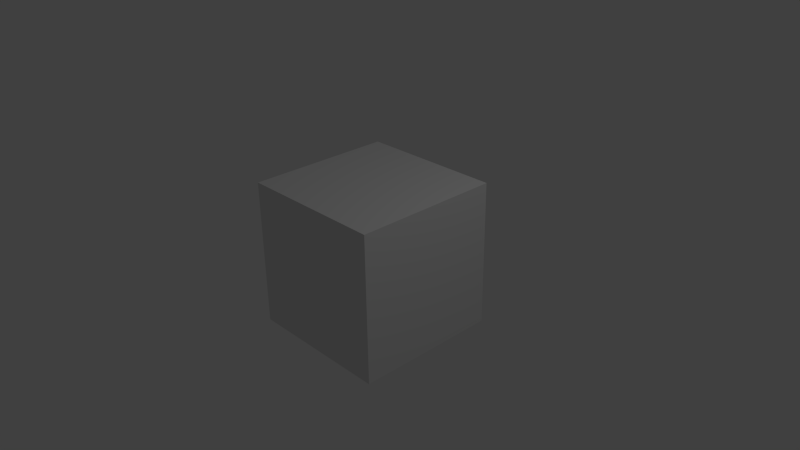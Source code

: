 # Source: cube.blend  (saved by Blender 2.76.0; exported with 4.5.12 LTS)
import bpy
from mathutils import Matrix  # noqa: F401  (used for matrix-valued properties, if any)

bpy.ops.wm.read_factory_settings(use_empty=True)
scene = bpy.context.scene
scene.name = 'Scene'

# ---- collections
col_collection_1 = bpy.data.collections.new('Collection 1'); scene.collection.children.link(col_collection_1)

# ---- images (referenced by path relative to the original .blend; pixels are not part of the script)
import os
ASSET_DIR = os.environ.get("B2B_ASSET_DIR", "")  # directory of the original .blend (textures are referenced by path, not embedded)
HERE = os.path.dirname(os.path.abspath(__file__))  # packed textures are extracted next to this script under _unpacked/

def load_image(name, relpath, width, height, colorspace="sRGB"):
    """Load a texture the original file referenced (path relative to the .blend, or extracted next to this script)."""
    p = next((c for c in (os.path.join(HERE, relpath), os.path.join(ASSET_DIR, relpath)) if relpath and os.path.exists(c)), "")
    if p:
        img = bpy.data.images.load(p, check_existing=True)
        img.name = name
    else:  # same state as the original file: an image datablock whose file is absent (Cycles renders it pink)
        img = bpy.data.images.new(name, width, height)
        img.source = "FILE"
        img.filepath = "//" + (relpath or name)
    img.colorspace_settings.name = colorspace
    return img
img_material_diffuse_color = load_image('Material Diffuse Color', 'Cube.png', 1024, 1024, 'sRGB')

# ---- materials (node trees are filled in below, after node groups)
mat_material = bpy.data.materials.new('Material')
mat_material.alpha_threshold = 0.0
mat_material.roughness = 0.5
mat_material.line_color = (0.0, 0.0, 0.0, 1.0)

# ---- material node trees
mat_material.use_nodes = True; mat_material.node_tree.nodes.clear()
_N = mat_material.node_tree.nodes; _L = mat_material.node_tree.links
n0 = _N.new('ShaderNodeOutputMaterial'); n0.name = 'Material Output'; n0.location = (300, 300)
n1 = _N.new('ShaderNodeBsdfDiffuse'); n1.name = 'Diffuse BSDF'; n1.location = (10, 300)
n2 = _N.new('ShaderNodeTexImage'); n2.name = 'Image Texture'; n2.location = (0, 0)
n2.width = 140
n2.image = img_material_diffuse_color
_L.new(n1.outputs[0], n0.inputs[0])
n0.is_active_output = True

# ---- world
world_world = bpy.data.worlds.new('World'); scene.world = world_world
world_world.color = (0.05088, 0.05088, 0.05088)
world_world.use_sun_shadow = False
world_world.sun_shadow_jitter_overblur = 0.0
world_world.cycles.sampling_method = 'MANUAL'
world_world.cycles.sample_map_resolution = 256

# ---- cameras
cam_camera = bpy.data.cameras.new('Camera')
cam_camera.clip_end = 100.0
cam_camera.lens = 35.0
cam_camera.sensor_width = 32.0
cam_camera.sensor_height = 18.0
cam_camera.ortho_scale = 7.314
cam_camera.dof.focus_distance = 0.0

# ---- lights
light_lamp = bpy.data.lights.new('Lamp', 'POINT')
light_lamp.transmission_factor = 0.0
light_lamp.cutoff_distance = 30.0
light_lamp.energy = 100.0
light_lamp.shadow_buffer_clip_start = 1.001
light_lamp.shadow_soft_size = 0.1
light_lamp.shadow_maximum_resolution = 0.006
light_lamp.use_absolute_resolution = True
light_lamp.cycles.use_multiple_importance_sampling = False

# ---- meshes
me_cube = bpy.data.meshes.new('Cube')
me_cube.from_pydata([(1.0, 1.0, -1.0), (1.0, -1.0, -1.0), (-1.0, -1.0, -1.0), (-1.0, 1.0, -1.0), (1.0, 1.0, 1.0), (1.0, -1.0, 1.0), (-1.0, -1.0, 1.0), (-1.0, 1.0, 1.0)], [], [(0, 1, 2, 3), (4, 7, 6, 5), (0, 4, 5, 1), (1, 5, 6, 2), (2, 6, 7, 3), (4, 0, 3, 7)])
_uv = me_cube.uv_layers.new(name='UVMap')
_uv.uv.foreach_set('vector', [0.0001998, 0.6665, 0.3331, 0.6665, 0.3331, 0.3335, 0.0001998, 0.3335, 0.0001998, 0.3331, 0.0001998, 0.0001998, 0.3331, 0.0001998, 0.3331, 0.3331, 0.6669, 0.3331, 0.6669, 0.0001998, 0.9998, 0.0001998, 0.9998, 0.3331, 0.3335, 0.3331, 0.3335, 0.0001998, 0.6665, 0.0001998, 0.6665, 0.3331, 0.3331, 0.6669, 0.0001998, 0.6669, 0.0001998, 0.9998, 0.3331, 0.9998, 0.3335, 0.6665, 0.6665, 0.6665, 0.6665, 0.3335, 0.3335, 0.3335])
me_cube.materials.append(mat_material)
me_cube.use_remesh_preserve_volume = False
me_cube.use_remesh_preserve_attributes = False
me_cube.use_mirror_vertex_groups = False
me_cube.update()

# ---- objects
ob_cube = bpy.data.objects.new('Cube', me_cube)
ob_lamp = bpy.data.objects.new('Lamp', light_lamp)
ob_camera = bpy.data.objects.new('Camera', cam_camera)

# ---- transforms, parenting, visibility, modifiers, constraints
ob_cube.location = (0.0, 0.0, 0.0)
ob_cube.lock_rotations_4d = False
ob_cube.empty_display_type = 'ARROWS'
ob_cube.lineart.crease_threshold = 0.0
ob_lamp.location = (4.076, 1.005, 5.904)
ob_lamp.rotation_euler = (0.6503, 0.05522, 1.866)
ob_lamp.lock_rotations_4d = False
ob_lamp.empty_display_type = 'ARROWS'
ob_lamp.color = (0.0, 0.0, 0.0, 0.0)
ob_lamp.lineart.crease_threshold = 0.0
ob_camera.location = (7.481, -6.508, 5.344)
ob_camera.rotation_euler = (1.109, 0.01082, 0.8149)
ob_camera.lock_rotations_4d = False
ob_camera.empty_display_type = 'ARROWS'
ob_camera.color = (0.0, 0.0, 0.0, 0.0)
ob_camera.display_type = 'WIRE'
ob_camera.lineart.crease_threshold = 0.0

# ---- collection membership
col_collection_1.objects.link(ob_cube)
col_collection_1.objects.link(ob_lamp)
col_collection_1.objects.link(ob_camera)

# ---- scene / render settings (as saved in the file)
scene.camera = ob_camera
scene.frame_start = 1; scene.frame_end = 250; scene.frame_set(0)
scene.render.engine = 'CYCLES'
scene.render.resolution_percentage = 50
scene.render.dither_intensity = 0.0
scene.cycles.use_denoising = False
scene.cycles.samples = 10
scene.cycles.sampling_pattern = 'TABULATED_SOBOL'
scene.cycles.light_sampling_threshold = 0.0
scene.cycles.use_adaptive_sampling = False
scene.cycles.use_light_tree = False
scene.cycles.blur_glossy = 0.0
scene.cycles.pixel_filter_type = 'GAUSSIAN'
scene.cycles.sample_clamp_indirect = 0.0
scene.view_settings.view_transform = 'Standard'
bpy.context.view_layer.update()
